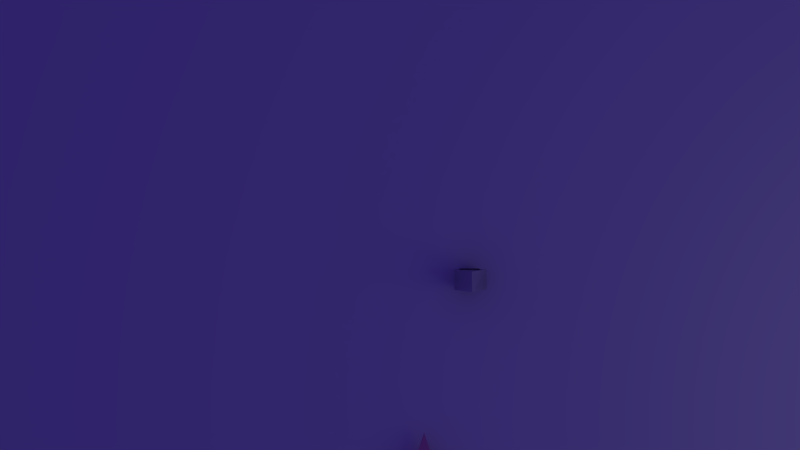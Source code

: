 # Source: movingObjects.blend  (saved by Blender 2.72.0; exported with 4.5.12 LTS)
import bpy
from mathutils import Matrix  # noqa: F401  (used for matrix-valued properties, if any)

bpy.ops.wm.read_factory_settings(use_empty=True)
scene = bpy.context.scene
scene.name = 'Scene'

# ---- collections
col_collection_1 = bpy.data.collections.new('Collection 1'); scene.collection.children.link(col_collection_1)

# ---- materials (node trees are filled in below, after node groups)
mat_material_001 = bpy.data.materials.new('Material.001')
mat_material_001.alpha_threshold = 0.0
mat_material_001.use_transparent_shadow = False
mat_material_001.diffuse_color = (0.8, 0.3094, 0.4632, 1.0)
mat_material_001.roughness = 0.5
mat_material_001.line_color = (0.0, 0.0, 0.0, 1.0)

# ---- material node trees

# ---- world
world_world = bpy.data.worlds.new('World'); scene.world = world_world
world_world.color = (0.03295, 0.0178, 0.1789)
world_world.use_sun_shadow = False
world_world.sun_shadow_jitter_overblur = 0.0
world_world.cycles.sampling_method = 'MANUAL'
world_world.cycles.sample_map_resolution = 256

# ---- cameras
cam_camera_001 = bpy.data.cameras.new('Camera.001')
cam_camera_001.clip_end = 100.0
cam_camera_001.lens = 35.0
cam_camera_001.sensor_width = 32.0
cam_camera_001.sensor_height = 18.0
cam_camera_001.display_size = 2.0
cam_camera_001.dof.focus_distance = 0.0
cam_camera_001.dof.aperture_fstop = 128.0

# ---- lights
light_point_001 = bpy.data.lights.new('Point.001', 'POINT')
light_point_001.transmission_factor = 0.0
light_point_001.energy = 100.0
light_point_001.shadow_buffer_clip_start = 0.5
light_point_001.shadow_soft_size = 4.0
light_point_001.shadow_maximum_resolution = 0.006
light_point_001.use_absolute_resolution = True
light_point_001.cycles.use_multiple_importance_sampling = False

# ---- meshes
me_plane = bpy.data.meshes.new('Plane')
me_plane.from_pydata([(-1.0, -1.0, 0.0), (1.0, -1.0, 0.0), (-1.0, 1.0, 0.0), (1.0, 1.0, 0.0)], [], [(0, 1, 3, 2)])
me_plane.use_remesh_preserve_volume = False
me_plane.use_remesh_preserve_attributes = False
me_plane.use_mirror_vertex_groups = False
me_plane.update()
me_star_000 = bpy.data.meshes.new('Star.000')
me_star_000.from_pydata([(0.0, 1.0, 0.0), (-0.9511, 0.309, 0.0), (-0.5878, -0.809, 0.0), (0.5878, -0.809, 0.0), (0.9511, 0.309, 0.0), (5.96e-08, 9.686e-08, 0.0), (-0.3633, -0.118, 0.0), (0.0, -0.382, 0.0), (0.3633, -0.118, 0.0), (-0.2245, 0.309, 0.0), (0.2245, 0.309, 0.0)], [], [(8, 4, 10, 5), (6, 2, 7, 5), (1, 6, 5, 9), (8, 5, 7, 3), (0, 9, 5, 10)])
me_star_000.materials.append(mat_material_001)
me_star_000.use_remesh_preserve_volume = False
me_star_000.use_remesh_preserve_attributes = False
me_star_000.use_mirror_vertex_groups = False
me_star_000.update()
me_cube_002 = bpy.data.meshes.new('Cube.002')
me_cube_002.from_pydata([(0.142, 0.2272, -0.1728), (0.142, -0.2272, -0.1728), (-0.142, -0.2272, -0.1728), (-0.142, 0.2272, -0.1728), (0.142, 0.2272, -0.6272), (0.142, -0.2272, -0.6272), (-0.142, -0.2272, -0.6272), (-0.142, 0.2272, -0.6272), (-0.0001233, 0.2032, 0.2293), (-0.0001233, -0.2512, 0.2293), (-0.002115, -0.2472, 0.2272), (-0.002115, 0.2072, 0.2272), (0.2272, 0.2272, -0.2272), (0.2272, -0.2272, -0.2272), (-0.2272, -0.2272, -0.2272), (-0.2272, 0.2272, -0.2272)], [], [(4, 5, 1, 0), (5, 6, 2, 1), (6, 7, 3, 2), (7, 4, 0, 3), (0, 1, 2, 3), (7, 6, 5, 4), (12, 13, 9, 8), (13, 14, 10, 9), (14, 15, 11, 10), (15, 12, 8, 11), (8, 9, 10, 11), (15, 14, 13, 12)])
me_cube_002.use_remesh_preserve_volume = False
me_cube_002.use_remesh_preserve_attributes = False
me_cube_002.use_mirror_vertex_groups = False
me_cube_002.update()
me_cube_000 = bpy.data.meshes.new('Cube.000')
me_cube_000.from_pydata([(0.142, 0.2272, -0.1728), (0.142, -0.2272, -0.1728), (-0.142, -0.2272, -0.1728), (-0.142, 0.2272, -0.1728), (0.142, 0.2272, -0.6272), (0.142, -0.2272, -0.6272), (-0.142, -0.2272, -0.6272), (-0.142, 0.2272, -0.6272), (-0.0001233, 0.2032, 0.2293), (-0.0001233, -0.2512, 0.2293), (-0.002115, -0.2472, 0.2272), (-0.002115, 0.2072, 0.2272), (0.2272, 0.2272, -0.2272), (0.2272, -0.2272, -0.2272), (-0.2272, -0.2272, -0.2272), (-0.2272, 0.2272, -0.2272)], [], [(4, 5, 1, 0), (5, 6, 2, 1), (6, 7, 3, 2), (7, 4, 0, 3), (0, 1, 2, 3), (7, 6, 5, 4), (12, 13, 9, 8), (13, 14, 10, 9), (14, 15, 11, 10), (15, 12, 8, 11), (8, 9, 10, 11), (15, 14, 13, 12)])
me_cube_000.use_remesh_preserve_volume = False
me_cube_000.use_remesh_preserve_attributes = False
me_cube_000.use_mirror_vertex_groups = False
me_cube_000.update()

# ---- objects
ob_plane = bpy.data.objects.new('Plane', me_plane)
ob_camera = bpy.data.objects.new('Camera', cam_camera_001)
ob_point = bpy.data.objects.new('Point', light_point_001)
ob_pink_star = bpy.data.objects.new('Pink star', me_star_000)
ob_cube_001 = bpy.data.objects.new('Cube.001', me_cube_002)
ob_cube_000 = bpy.data.objects.new('Cube.000', me_cube_000)

# ---- transforms, parenting, visibility, modifiers, constraints
ob_plane.location = (-0.358, 3.719, 0.2937)
ob_plane.scale = (10.02, 10.02, 10.02)
ob_plane.lineart.crease_threshold = 0.0
ob_camera.location = (-0.5377, 1.186, 13.73)
ob_camera.lineart.crease_threshold = 0.0
ob_point.location = (9.666, -1.842, 6.571)
ob_point.lineart.crease_threshold = 0.0
ob_pink_star.location = (-0.1709, -2.757, 0.4993)
ob_pink_star.scale = (0.7965, 0.7965, 0.7965)
ob_pink_star.color = (1.0, 0.2054, 0.7006, 1.0)
ob_pink_star.show_in_front = True
ob_pink_star.lineart.crease_threshold = 0.0
_m = ob_pink_star.modifiers.new('Solidify', 'SOLIDIFY')
_m.thickness = 0.1
_m.offset = 0.0
_m.nonmanifold_thickness_mode = 'FIXED'
_m.nonmanifold_merge_threshold = 0.0003
ob_cube_001.location = (0.5165, 0.3682, 0.7657)
ob_cube_001.scale = (1.068, 0.6675, 0.6675)
ob_cube_001.lineart.crease_threshold = 0.0
ob_cube_000.location = (0.5165, 0.3682, 0.7657)
ob_cube_000.scale = (1.068, 0.6675, 0.6675)
ob_cube_000.lineart.crease_threshold = 0.0

# ---- collection membership
col_collection_1.objects.link(ob_plane)
col_collection_1.objects.link(ob_camera)
col_collection_1.objects.link(ob_point)
col_collection_1.objects.link(ob_pink_star)
col_collection_1.objects.link(ob_cube_001)
col_collection_1.objects.link(ob_cube_000)

# ---- scene / render settings (as saved in the file)
scene.camera = ob_camera
scene.frame_start = 1; scene.frame_end = 250; scene.frame_set(1)
scene.render.engine = 'BLENDER_EEVEE_NEXT'
scene.render.resolution_percentage = 50
scene.render.dither_intensity = 0.0
scene.cycles.use_denoising = False
scene.cycles.samples = 10
scene.cycles.sampling_pattern = 'TABULATED_SOBOL'
scene.cycles.light_sampling_threshold = 0.0
scene.cycles.use_adaptive_sampling = False
scene.cycles.use_light_tree = False
scene.cycles.blur_glossy = 0.0
scene.cycles.pixel_filter_type = 'GAUSSIAN'
scene.cycles.sample_clamp_indirect = 0.0
scene.view_settings.view_transform = 'Standard'
bpy.context.view_layer.update()
